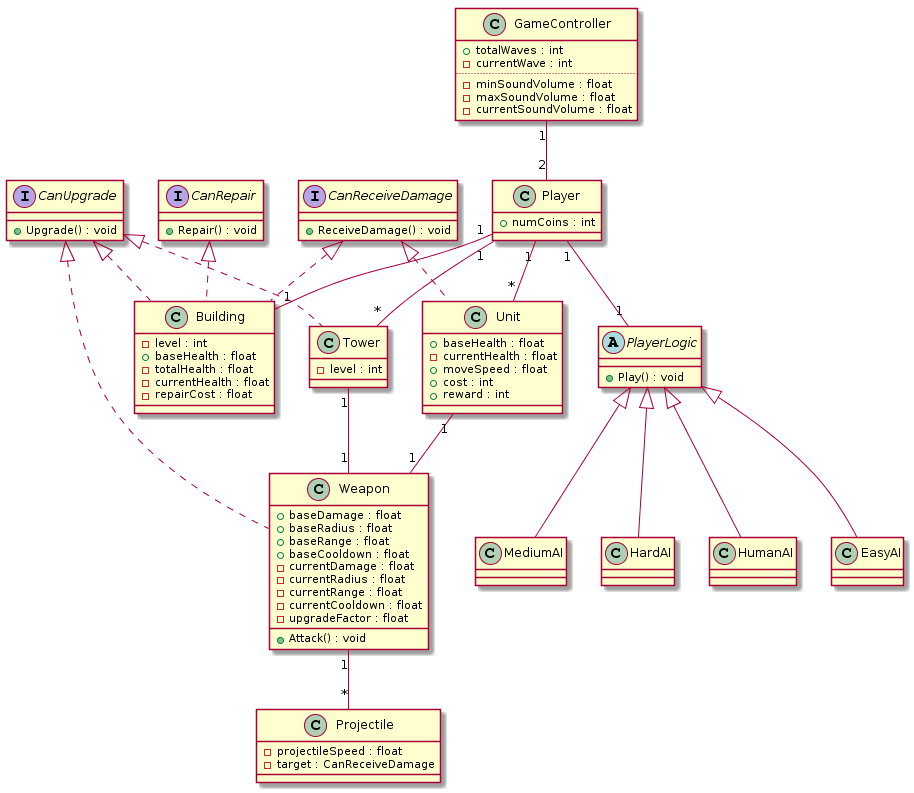

The diagram above was rendered by PlantUML. Its source (embedded in the PNG):
@startuml
interface CanUpgrade {
    +Upgrade() : void
}
interface CanReceiveDamage {
    +ReceiveDamage() : void
}
interface CanRepair {
    +Repair() : void
}

abstract class PlayerLogic {
    +Play() : void
}

class GameController {
    +totalWaves : int
    -currentWave : int
    ....
    -minSoundVolume : float
    -maxSoundVolume : float
    -currentSoundVolume : float
}

class Player {
    +numCoins : int
}

GameController "1" -- "2" Player

class HumanAI extends PlayerLogic {
}
class EasyAI extends PlayerLogic {
}
class MediumAI extends PlayerLogic {
}
class HardAI extends PlayerLogic {
}

Player "1" -- "1" PlayerLogic

class Unit implements CanReceiveDamage{
    +baseHealth : float
    -currentHealth : float
    +moveSpeed : float
    +cost : int
    +reward : int
}

Player "1" -- "*" Unit

class Weapon implements CanUpgrade{
    +baseDamage : float
    +baseRadius : float
    +baseRange : float
    +baseCooldown : float
    -currentDamage : float
    -currentRadius : float
    -currentRange : float
    -currentCooldown : float
    -upgradeFactor : float
    +Attack() : void
}

class Projectile {
    -projectileSpeed : float
    -target : CanReceiveDamage
}

Weapon "1" -- "*" Projectile

Unit "1" -- "1" Weapon
Tower "1" -- "1" Weapon

class Building implements CanUpgrade, CanReceiveDamage, CanRepair {
    -level : int
    +baseHealth : float
    -totalHealth : float
    -currentHealth : float
    -repairCost : float
}

Player "1" -- "1" Building

class Tower implements CanUpgrade {
    -level : int
}

Player "1" -- "*" Tower
@enduml